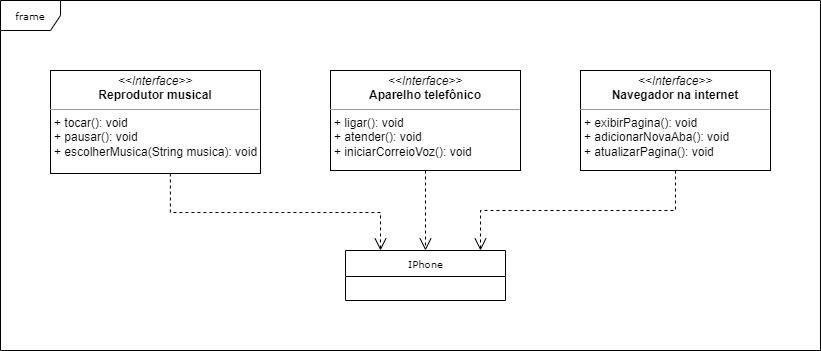

The diagram above was exported from draw.io. Its source (the exported page's mxGraphModel, read from the mxfile embedded in the PNG):
<mxGraphModel dx="874" dy="444" grid="1" gridSize="10" guides="1" tooltips="1" connect="1" arrows="1" fold="1" page="1" pageScale="1" pageWidth="850" pageHeight="1100" background="none" math="0" shadow="0">
  <root>
    <mxCell id="0" />
    <mxCell id="1" parent="0" />
    <mxCell id="17acba5748e5396b-1" value="frame" style="shape=umlFrame;whiteSpace=wrap;html=1;rounded=0;shadow=0;comic=0;labelBackgroundColor=none;strokeWidth=1;fontFamily=Verdana;fontSize=10;align=center;" parent="1" vertex="1">
      <mxGeometry x="10" y="10" width="820" height="350" as="geometry" />
    </mxCell>
    <mxCell id="17acba5748e5396b-20" value="IPhone" style="swimlane;html=1;fontStyle=0;childLayout=stackLayout;horizontal=1;startSize=26;fillColor=none;horizontalStack=0;resizeParent=1;resizeLast=0;collapsible=1;marginBottom=0;swimlaneFillColor=#ffffff;rounded=0;shadow=0;comic=0;labelBackgroundColor=none;strokeWidth=1;fontFamily=Verdana;fontSize=10;align=center;" parent="1" vertex="1">
      <mxGeometry x="355" y="260" width="160" height="50" as="geometry" />
    </mxCell>
    <mxCell id="5d2195bd80daf111-21" style="edgeStyle=orthogonalEdgeStyle;rounded=0;html=1;labelBackgroundColor=none;startFill=0;endArrow=open;endFill=0;endSize=10;fontFamily=Verdana;fontSize=10;dashed=1;exitX=0.571;exitY=1;exitDx=0;exitDy=0;exitPerimeter=0;" parent="1" source="5d2195bd80daf111-18" edge="1">
      <mxGeometry relative="1" as="geometry">
        <mxPoint x="390" y="260" as="targetPoint" />
        <Array as="points">
          <mxPoint x="180" y="222" />
          <mxPoint x="390" y="222" />
          <mxPoint x="390" y="260" />
        </Array>
      </mxGeometry>
    </mxCell>
    <mxCell id="5d2195bd80daf111-18" value="&lt;p style=&quot;margin:0px;margin-top:4px;text-align:center;&quot;&gt;&lt;i&gt;&amp;lt;&amp;lt;Interface&amp;gt;&amp;gt;&lt;/i&gt;&lt;br&gt;&lt;b&gt;Reprodutor musical&lt;/b&gt;&lt;/p&gt;&lt;hr size=&quot;1&quot;&gt;&lt;p style=&quot;margin:0px;margin-left:4px;&quot;&gt;&lt;/p&gt;&lt;p style=&quot;margin:0px;margin-left:4px;&quot;&gt;+ tocar(): void&lt;br&gt;+ pausar(): void&lt;/p&gt;&lt;p style=&quot;margin:0px;margin-left:4px;&quot;&gt;+ escolherMusica(String musica): void&lt;br&gt;&lt;/p&gt;" style="verticalAlign=top;align=left;overflow=fill;fontSize=12;fontFamily=Helvetica;html=1;rounded=0;shadow=0;comic=0;labelBackgroundColor=none;strokeWidth=1" parent="1" vertex="1">
      <mxGeometry x="60" y="80" width="210" height="103" as="geometry" />
    </mxCell>
    <mxCell id="5d2195bd80daf111-23" style="edgeStyle=orthogonalEdgeStyle;rounded=0;html=1;dashed=1;labelBackgroundColor=none;startFill=0;endArrow=open;endFill=0;endSize=10;fontFamily=Verdana;fontSize=10;" parent="1" source="5d2195bd80daf111-19" target="17acba5748e5396b-20" edge="1">
      <mxGeometry relative="1" as="geometry">
        <Array as="points">
          <mxPoint x="435" y="280" />
          <mxPoint x="490" y="280" />
        </Array>
      </mxGeometry>
    </mxCell>
    <mxCell id="5d2195bd80daf111-19" value="&lt;p style=&quot;margin:0px;margin-top:4px;text-align:center;&quot;&gt;&lt;i&gt;&amp;lt;&amp;lt;Interface&amp;gt;&amp;gt;&lt;/i&gt;&lt;br&gt;&lt;b&gt;Aparelho telefônico&lt;/b&gt;&lt;/p&gt;&lt;hr size=&quot;1&quot;&gt;&lt;p style=&quot;margin:0px;margin-left:4px;&quot;&gt;&lt;span style=&quot;background-color: initial;&quot;&gt;+ ligar(): void&lt;/span&gt;&lt;br&gt;&lt;/p&gt;&lt;p style=&quot;margin:0px;margin-left:4px;&quot;&gt;+ atender(): void&lt;/p&gt;&lt;p style=&quot;margin:0px;margin-left:4px;&quot;&gt;+ iniciarCorreioVoz(): void&lt;/p&gt;" style="verticalAlign=top;align=left;overflow=fill;fontSize=12;fontFamily=Helvetica;html=1;rounded=0;shadow=0;comic=0;labelBackgroundColor=none;strokeWidth=1" parent="1" vertex="1">
      <mxGeometry x="340" y="80" width="190" height="100" as="geometry" />
    </mxCell>
    <mxCell id="5d2195bd80daf111-28" style="edgeStyle=orthogonalEdgeStyle;rounded=0;html=1;dashed=1;labelBackgroundColor=none;startFill=0;endArrow=open;endFill=0;endSize=10;fontFamily=Verdana;fontSize=10;" parent="1" source="5d2195bd80daf111-20" edge="1">
      <mxGeometry relative="1" as="geometry">
        <Array as="points">
          <mxPoint x="685" y="220" />
          <mxPoint x="490" y="220" />
        </Array>
        <mxPoint x="490" y="260" as="targetPoint" />
      </mxGeometry>
    </mxCell>
    <mxCell id="5d2195bd80daf111-20" value="&lt;p style=&quot;margin:0px;margin-top:4px;text-align:center;&quot;&gt;&lt;i&gt;&amp;lt;&amp;lt;Interface&amp;gt;&amp;gt;&lt;/i&gt;&lt;br&gt;&lt;b&gt;Navegador na internet&lt;/b&gt;&lt;/p&gt;&lt;hr size=&quot;1&quot;&gt;&lt;p style=&quot;margin:0px;margin-left:4px;&quot;&gt;&lt;span style=&quot;background-color: initial;&quot;&gt;+ exibirPagina(): void&lt;/span&gt;&lt;br&gt;&lt;/p&gt;&lt;p style=&quot;margin:0px;margin-left:4px;&quot;&gt;+ adicionarNovaAba(): void&lt;/p&gt;&lt;p style=&quot;margin:0px;margin-left:4px;&quot;&gt;+ atualizarPagina(): void&lt;/p&gt;" style="verticalAlign=top;align=left;overflow=fill;fontSize=12;fontFamily=Helvetica;html=1;rounded=0;shadow=0;comic=0;labelBackgroundColor=none;strokeWidth=1" parent="1" vertex="1">
      <mxGeometry x="590" y="80" width="190" height="100" as="geometry" />
    </mxCell>
  </root>
</mxGraphModel>